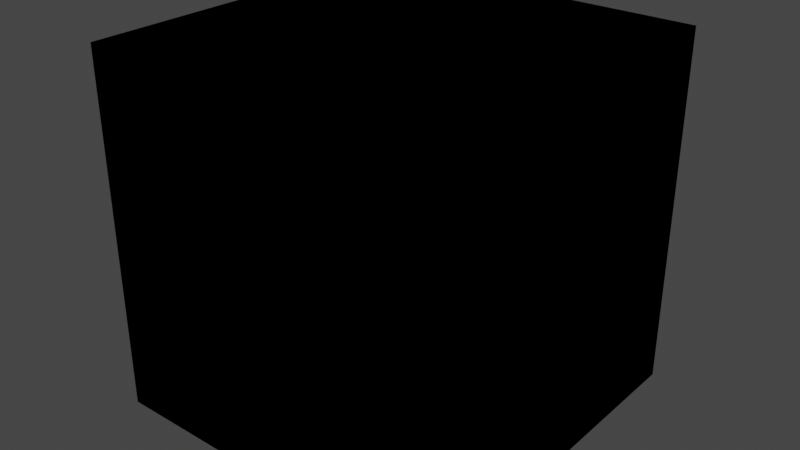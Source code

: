 # Source: library.blend  (saved by Blender 3.6.11; exported with 4.5.12 LTS)
import bpy
from mathutils import Matrix  # noqa: F401  (used for matrix-valued properties, if any)

bpy.ops.wm.read_factory_settings(use_empty=True)
scene = bpy.context.scene
scene.name = 'Scene'

# ---- collections
col_collection = bpy.data.collections.new('Collection'); scene.collection.children.link(col_collection)

# ---- world
world_world = bpy.data.worlds.new('World'); scene.world = world_world
world_world.use_nodes = True; world_world.node_tree.nodes.clear()
_N = world_world.node_tree.nodes; _L = world_world.node_tree.links
n0 = _N.new('ShaderNodeOutputWorld'); n0.name = 'World Output'; n0.location = (300, 300)
n1 = _N.new('ShaderNodeBackground'); n1.name = 'Background'; n1.location = (10, 300)
n1.inputs[0].default_value = (0.05088, 0.05088, 0.05088, 1.0)
_L.new(n1.outputs[0], n0.inputs[0])
n0.is_active_output = True
world_world.color = (0.05088, 0.05088, 0.05088)
world_world.use_sun_shadow = False
world_world.sun_shadow_jitter_overblur = 0.0

# ---- meshes
me_cube_001 = bpy.data.meshes.new('Cube.001')
me_cube_001.from_pydata([(-1.0, -1.0, -1.0), (-1.0, -1.0, 1.0), (-1.0, 1.0, -1.0), (-1.0, 1.0, 1.0), (1.0, -1.0, -1.0), (1.0, -1.0, 1.0), (1.0, 1.0, -1.0), (1.0, 1.0, 1.0)], [], [(0, 1, 3, 2), (2, 3, 7, 6), (6, 7, 5, 4), (4, 5, 1, 0), (2, 6, 4, 0), (7, 3, 1, 5)])
_uv = me_cube_001.uv_layers.new(name='UVMap')
_uv.uv.foreach_set('vector', [0.375, 0.0, 0.625, 0.0, 0.625, 0.25, 0.375, 0.25, 0.375, 0.25, 0.625, 0.25, 0.625, 0.5, 0.375, 0.5, 0.375, 0.5, 0.625, 0.5, 0.625, 0.75, 0.375, 0.75, 0.375, 0.75, 0.625, 0.75, 0.625, 1.0, 0.375, 1.0, 0.125, 0.5, 0.375, 0.5, 0.375, 0.75, 0.125, 0.75, 0.625, 0.5, 0.875, 0.5, 0.875, 0.75, 0.625, 0.75])
me_cube_001.use_remesh_fix_poles = True
me_cube_001.use_remesh_preserve_attributes = False
me_cube_001.update()
me_cube_002 = bpy.data.meshes.new('Cube.002')
me_cube_002.from_pydata([(-1.0, -1.0, -1.0), (-1.0, -1.0, 1.0), (-1.0, 1.0, -1.0), (-1.0, 1.0, 1.0), (1.0, -1.0, -1.0), (1.0, -1.0, 1.0), (1.0, 1.0, -1.0), (1.0, 1.0, 1.0)], [], [(0, 1, 3, 2), (2, 3, 7, 6), (6, 7, 5, 4), (4, 5, 1, 0), (2, 6, 4, 0), (7, 3, 1, 5)])
_uv = me_cube_002.uv_layers.new(name='UVMap')
_uv.uv.foreach_set('vector', [0.375, 0.0, 0.625, 0.0, 0.625, 0.25, 0.375, 0.25, 0.375, 0.25, 0.625, 0.25, 0.625, 0.5, 0.375, 0.5, 0.375, 0.5, 0.625, 0.5, 0.625, 0.75, 0.375, 0.75, 0.375, 0.75, 0.625, 0.75, 0.625, 1.0, 0.375, 1.0, 0.125, 0.5, 0.375, 0.5, 0.375, 0.75, 0.125, 0.75, 0.625, 0.5, 0.875, 0.5, 0.875, 0.75, 0.625, 0.75])
me_cube_002.use_remesh_fix_poles = True
me_cube_002.use_remesh_preserve_attributes = False
me_cube_002.update()
me_cube_004 = bpy.data.meshes.new('Cube.004')
me_cube_004.from_pydata([(-1.0, -1.0, -1.0), (-1.0, -1.0, 1.0), (-1.0, 1.0, -1.0), (-1.0, 1.0, 1.0), (1.0, -1.0, -1.0), (1.0, -1.0, 1.0), (1.0, 1.0, -1.0), (1.0, 1.0, 1.0)], [], [(0, 1, 3, 2), (2, 3, 7, 6), (6, 7, 5, 4), (4, 5, 1, 0), (2, 6, 4, 0), (7, 3, 1, 5)])
_uv = me_cube_004.uv_layers.new(name='UVMap')
_uv.uv.foreach_set('vector', [0.375, 0.0, 0.625, 0.0, 0.625, 0.25, 0.375, 0.25, 0.375, 0.25, 0.625, 0.25, 0.625, 0.5, 0.375, 0.5, 0.375, 0.5, 0.625, 0.5, 0.625, 0.75, 0.375, 0.75, 0.375, 0.75, 0.625, 0.75, 0.625, 1.0, 0.375, 1.0, 0.125, 0.5, 0.375, 0.5, 0.375, 0.75, 0.125, 0.75, 0.625, 0.5, 0.875, 0.5, 0.875, 0.75, 0.625, 0.75])
me_cube_004.use_remesh_fix_poles = True
me_cube_004.use_remesh_preserve_attributes = False
me_cube_004.update()
me_cube = bpy.data.meshes.new('Cube')
me_cube.from_pydata([(-1.0, -1.0, -1.0), (-1.0, -1.0, 1.0), (-1.0, 1.0, -1.0), (-1.0, 1.0, 1.0), (1.0, -1.0, -1.0), (1.0, -1.0, 1.0), (1.0, 1.0, -1.0), (1.0, 1.0, 1.0)], [], [(0, 1, 3, 2), (2, 3, 7, 6), (6, 7, 5, 4), (4, 5, 1, 0), (2, 6, 4, 0), (7, 3, 1, 5)])
_uv = me_cube.uv_layers.new(name='UVMap')
_uv.uv.foreach_set('vector', [0.375, 0.0, 0.625, 0.0, 0.625, 0.25, 0.375, 0.25, 0.375, 0.25, 0.625, 0.25, 0.625, 0.5, 0.375, 0.5, 0.375, 0.5, 0.625, 0.5, 0.625, 0.75, 0.375, 0.75, 0.375, 0.75, 0.625, 0.75, 0.625, 1.0, 0.375, 1.0, 0.125, 0.5, 0.375, 0.5, 0.375, 0.75, 0.125, 0.75, 0.625, 0.5, 0.875, 0.5, 0.875, 0.75, 0.625, 0.75])
me_cube.update()
me_cube_005 = bpy.data.meshes.new('Cube.005')
me_cube_005.from_pydata([(-1.0, -1.0, -1.0), (-1.0, -1.0, 1.0), (-1.0, 1.0, -1.0), (-1.0, 1.0, 1.0), (1.0, -1.0, -1.0), (1.0, -1.0, 1.0), (1.0, 1.0, -1.0), (1.0, 1.0, 1.0)], [], [(0, 1, 3, 2), (2, 3, 7, 6), (6, 7, 5, 4), (4, 5, 1, 0), (2, 6, 4, 0), (7, 3, 1, 5)])
_uv = me_cube_005.uv_layers.new(name='UVMap')
_uv.uv.foreach_set('vector', [0.375, 0.0, 0.625, 0.0, 0.625, 0.25, 0.375, 0.25, 0.375, 0.25, 0.625, 0.25, 0.625, 0.5, 0.375, 0.5, 0.375, 0.5, 0.625, 0.5, 0.625, 0.75, 0.375, 0.75, 0.375, 0.75, 0.625, 0.75, 0.625, 1.0, 0.375, 1.0, 0.125, 0.5, 0.375, 0.5, 0.375, 0.75, 0.125, 0.75, 0.625, 0.5, 0.875, 0.5, 0.875, 0.75, 0.625, 0.75])
me_cube_005.update()

# ---- objects
ob_refrigerator = bpy.data.objects.new('Refrigerator', me_cube_001)
ob_range = bpy.data.objects.new('Range', me_cube_002)
ob_dishwasher = bpy.data.objects.new('Dishwasher', me_cube_004)
ob_built_in_oven = bpy.data.objects.new('Built In Oven', me_cube)
ob_built_in_microwave = bpy.data.objects.new('Built In Microwave', me_cube_005)

# ---- transforms, parenting, visibility, modifiers, constraints
ob_refrigerator.location = (0.0, 0.0, 0.0)
ob_range.location = (0.0, 0.0, 0.0)
ob_dishwasher.location = (0.0, 0.0, 0.0)
ob_built_in_oven.location = (0.0, 0.0, 0.0)
ob_built_in_microwave.location = (0.0, 0.0, 0.0)

# ---- collection membership
col_collection.objects.link(ob_refrigerator)
col_collection.objects.link(ob_range)
col_collection.objects.link(ob_dishwasher)
col_collection.objects.link(ob_built_in_oven)
col_collection.objects.link(ob_built_in_microwave)

# ---- scene / render settings (as saved in the file)
scene.frame_start = 1; scene.frame_end = 250; scene.frame_set(1)
scene.render.engine = 'BLENDER_EEVEE_NEXT'
scene.cycles.sampling_pattern = 'TABULATED_SOBOL'
scene.cycles.use_light_tree = False
scene.view_settings.view_transform = 'Filmic'
bpy.context.view_layer.update()

# ---- added for rendering (the .blend has no active camera and no usable light): camera, sun
cam_auto = bpy.data.cameras.new('AutoCamera')
cam_auto.lens = 50.0
cam_auto.sensor_width = 36.0
cam_auto.clip_end = 1000.0
ob_auto_camera = bpy.data.objects.new('AutoCamera', cam_auto)
scene.collection.objects.link(ob_auto_camera)
ob_auto_camera.location = (3.20507, -3.84609, 2.56406)
ob_auto_camera.rotation_euler = (1.09748, -7.21219e-08, 0.694738)
scene.camera = ob_auto_camera
light_auto_sun = bpy.data.lights.new('AutoSun', 'SUN')
light_auto_sun.energy = 3.0
light_auto_sun.angle = 0.0523599
ob_auto_sun = bpy.data.objects.new('AutoSun', light_auto_sun)
scene.collection.objects.link(ob_auto_sun)
ob_auto_sun.rotation_euler = (0.872665, 0.174533, 0.523599)
bpy.context.view_layer.update()
